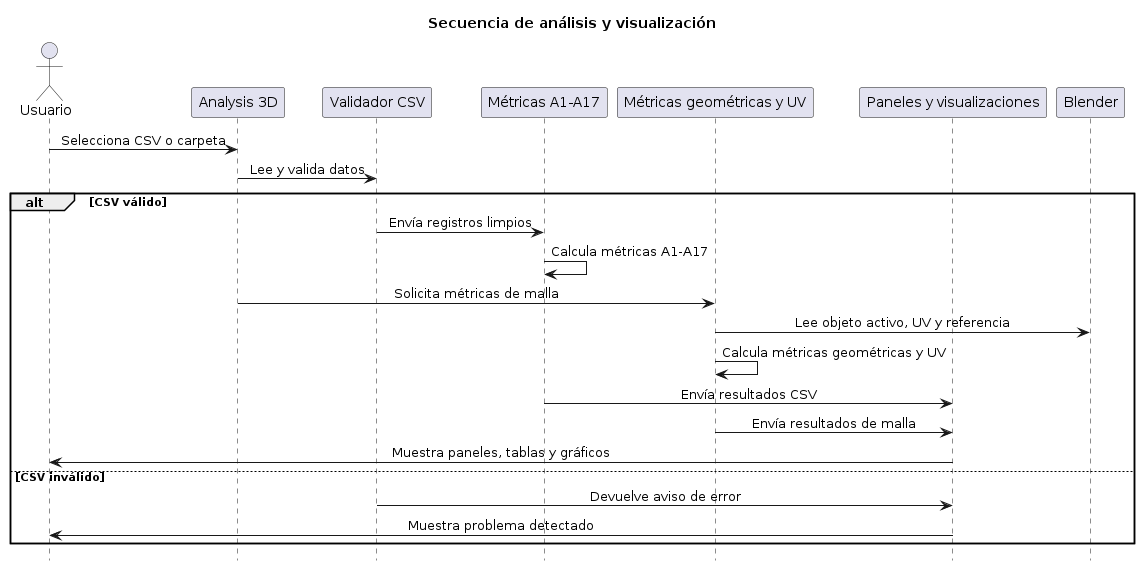

The diagram above was rendered by PlantUML. Its source (embedded in the PNG):
@startuml
title Secuencia de análisis y visualización

skinparam sequenceMessageAlign center
hide footbox

actor Usuario
participant "Analysis 3D" as Analisis
participant "Validador CSV" as Validacion
participant "Métricas A1-A17" as MetricasCSV
participant "Métricas geométricas y UV" as MetricasMalla
participant "Paneles y visualizaciones" as UI
participant "Blender" as Blender

Usuario -> Analisis : Selecciona CSV o carpeta
Analisis -> Validacion : Lee y valida datos

alt CSV válido
    Validacion -> MetricasCSV : Envía registros limpios
    MetricasCSV -> MetricasCSV : Calcula métricas A1-A17

    Analisis -> MetricasMalla : Solicita métricas de malla
    MetricasMalla -> Blender : Lee objeto activo, UV y referencia
    MetricasMalla -> MetricasMalla : Calcula métricas geométricas y UV

    MetricasCSV -> UI : Envía resultados CSV
    MetricasMalla -> UI : Envía resultados de malla
    UI -> Usuario : Muestra paneles, tablas y gráficos
else CSV inválido
    Validacion -> UI : Devuelve aviso de error
    UI -> Usuario : Muestra problema detectado
end
@enduml